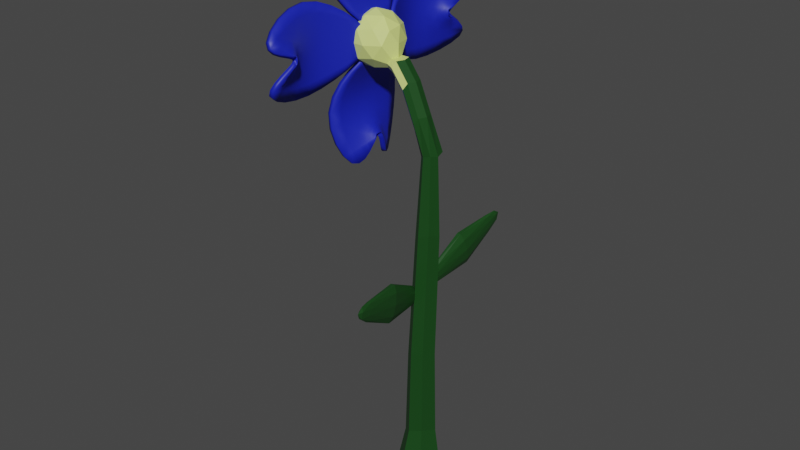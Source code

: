 # Source: fro3.blend  (saved by Blender 3.3.6; exported with 4.5.12 LTS)
import bpy
from mathutils import Matrix  # noqa: F401  (used for matrix-valued properties, if any)

bpy.ops.wm.read_factory_settings(use_empty=True)
scene = bpy.context.scene
scene.name = 'Scene'

# ---- collections
col_collection = bpy.data.collections.new('Collection'); scene.collection.children.link(col_collection)

# ---- materials (node trees are filled in below, after node groups)
mat_material_004 = bpy.data.materials.new('Material.004')
mat_material_004.use_transparent_shadow = False
mat_material_006 = bpy.data.materials.new('Material.006')
mat_material_006.use_transparent_shadow = False
mat_material_001 = bpy.data.materials.new('Material.001')
mat_material_001.use_transparent_shadow = False
mat_material_002 = bpy.data.materials.new('Material.002')
mat_material_002.use_transparent_shadow = False
mat_material_005 = bpy.data.materials.new('Material.005')
mat_material_005.use_transparent_shadow = False

# ---- material node trees
mat_material_004.use_nodes = True; mat_material_004.node_tree.nodes.clear()
_N = mat_material_004.node_tree.nodes; _L = mat_material_004.node_tree.links
n0 = _N.new('ShaderNodeBsdfPrincipled'); n0.name = 'Principled BSDF'; n0.location = (10, 300)
n0.distribution = 'GGX'
n0.subsurface_method = 'RANDOM_WALK_SKIN'
n0.inputs[0].default_value = (0.007899, 0.0172, 0.4678, 1.0)
n0.inputs[3].default_value = 1.45
n0.inputs[27].default_value = (0.0, 0.0, 0.0, 1.0)
n0.inputs[28].default_value = 1.0
n1 = _N.new('ShaderNodeOutputMaterial'); n1.name = 'Material Output'; n1.location = (300, 300)
_L.new(n0.outputs[0], n1.inputs[0])
n1.is_active_output = True
mat_material_006.use_nodes = True; mat_material_006.node_tree.nodes.clear()
_N = mat_material_006.node_tree.nodes; _L = mat_material_006.node_tree.links
n0 = _N.new('ShaderNodeBsdfPrincipled'); n0.name = 'Principled BSDF'; n0.location = (10, 300)
n0.distribution = 'GGX'
n0.subsurface_method = 'RANDOM_WALK_SKIN'
n0.inputs[0].default_value = (0.7011, 0.7991, 0.2307, 1.0)
n0.inputs[3].default_value = 1.45
n0.inputs[27].default_value = (0.0, 0.0, 0.0, 1.0)
n0.inputs[28].default_value = 1.0
n1 = _N.new('ShaderNodeOutputMaterial'); n1.name = 'Material Output'; n1.location = (300, 300)
_L.new(n0.outputs[0], n1.inputs[0])
n1.is_active_output = True
mat_material_001.use_nodes = True; mat_material_001.node_tree.nodes.clear()
_N = mat_material_001.node_tree.nodes; _L = mat_material_001.node_tree.links
n0 = _N.new('ShaderNodeBsdfPrincipled'); n0.name = 'Principled BSDF'; n0.location = (10, 300)
n0.distribution = 'GGX'
n0.subsurface_method = 'RANDOM_WALK_SKIN'
n0.inputs[0].default_value = (0.008238, 0.06072, 0.009188, 1.0)
n0.inputs[3].default_value = 1.45
n0.inputs[27].default_value = (0.0, 0.0, 0.0, 1.0)
n0.inputs[28].default_value = 1.0
n1 = _N.new('ShaderNodeOutputMaterial'); n1.name = 'Material Output'; n1.location = (300, 300)
_L.new(n0.outputs[0], n1.inputs[0])
n1.is_active_output = True
mat_material_002.use_nodes = True; mat_material_002.node_tree.nodes.clear()
_N = mat_material_002.node_tree.nodes; _L = mat_material_002.node_tree.links
n0 = _N.new('ShaderNodeBsdfPrincipled'); n0.name = 'Principled BSDF'; n0.location = (10, 300)
n0.distribution = 'GGX'
n0.subsurface_method = 'RANDOM_WALK_SKIN'
n0.inputs[0].default_value = (0.008238, 0.06072, 0.009188, 1.0)
n0.inputs[3].default_value = 1.45
n0.inputs[27].default_value = (0.0, 0.0, 0.0, 1.0)
n0.inputs[28].default_value = 1.0
n1 = _N.new('ShaderNodeOutputMaterial'); n1.name = 'Material Output'; n1.location = (300, 300)
_L.new(n0.outputs[0], n1.inputs[0])
n1.is_active_output = True
mat_material_005.use_nodes = True; mat_material_005.node_tree.nodes.clear()
_N = mat_material_005.node_tree.nodes; _L = mat_material_005.node_tree.links
n0 = _N.new('ShaderNodeBsdfPrincipled'); n0.name = 'Principled BSDF'; n0.location = (10, 300)
n0.distribution = 'GGX'
n0.subsurface_method = 'RANDOM_WALK_SKIN'
n0.inputs[0].default_value = (0.008023, 0.06125, 0.009134, 1.0)
n0.inputs[3].default_value = 1.45
n0.inputs[27].default_value = (0.0, 0.0, 0.0, 1.0)
n0.inputs[28].default_value = 1.0
n1 = _N.new('ShaderNodeOutputMaterial'); n1.name = 'Material Output'; n1.location = (300, 300)
_L.new(n0.outputs[0], n1.inputs[0])
n1.is_active_output = True

# ---- world
world_world = bpy.data.worlds.new('World'); scene.world = world_world
world_world.use_nodes = True; world_world.node_tree.nodes.clear()
_N = world_world.node_tree.nodes; _L = world_world.node_tree.links
n0 = _N.new('ShaderNodeOutputWorld'); n0.name = 'World Output'; n0.location = (300, 300)
n1 = _N.new('ShaderNodeBackground'); n1.name = 'Background'; n1.location = (10, 300)
n1.inputs[0].default_value = (0.05088, 0.05088, 0.05088, 1.0)
_L.new(n1.outputs[0], n0.inputs[0])
n0.is_active_output = True
world_world.color = (0.05088, 0.05088, 0.05088)
world_world.use_sun_shadow = False
world_world.sun_shadow_jitter_overblur = 0.0

# ---- meshes
me_plane = bpy.data.meshes.new('Plane')
me_plane.from_pydata([(-0.287, -1.0, 0.0), (0.2858, -1.0, 0.0), (-0.253, 1.323, 0.1367), (0.5077, 1.347, 0.09636), (-1.0, 0.0, 0.5519), (1.0, 0.0, 0.5519), (-0.002336, -1.0, 0.0), (-0.005988, 0.0, 0.5519), (-0.05319, 0.6447, 0.0), (-0.003828, 0.5268, 0.0), (0.04611, 0.6447, 0.0), (-0.003539, 0.5921, 0.0), (-0.287, -1.49, 2.144e-08), (0.2858, -1.49, 2.144e-08), (-0.253, -3.814, 0.1367), (0.5077, -3.838, 0.09636), (-1.0, -2.49, 0.5519), (1.0, -2.49, 0.5519), (-0.002336, -1.49, 2.144e-08), (-0.005988, -2.49, 0.5519), (-0.05319, -3.135, 1.652e-07), (-0.003828, -3.017, 1.549e-07), (0.04611, -3.135, 1.652e-07), (-0.003539, -3.082, 1.606e-07), (-0.1364, -1.532, 2.844e-08), (-0.1364, -0.9594, 3.402e-09), (-2.46, -1.498, 0.1367), (-2.484, -0.7375, 0.09636), (-1.136, -2.245, 0.5519), (-1.136, -0.2452, 0.5519), (-0.1364, -1.248, 1.6e-08), (-1.136, -1.251, 0.5519), (-1.781, -1.298, 9.011e-08), (-1.663, -1.249, 8.28e-08), (-1.781, -1.199, 8.577e-08), (-1.728, -1.249, 8.564e-08), (0.2072, -1.532, 2.844e-08), (0.2072, -0.9594, 3.402e-09), (2.53, -1.498, 0.1367), (2.555, -0.7375, 0.09636), (1.207, -2.245, 0.5519), (1.207, -0.2452, 0.5519), (0.2072, -1.248, 1.6e-08), (1.207, -1.251, 0.5519), (1.852, -1.298, 9.011e-08), (1.734, -1.249, 8.28e-08), (1.852, -1.199, 8.577e-08), (1.799, -1.249, 8.564e-08)], [], [(6, 1, 5, 7), (0, 6, 7, 4), (7, 5, 3, 10, 9), (8, 9, 10, 11), (4, 7, 9, 8, 2), (18, 19, 17, 13), (12, 16, 19, 18), (19, 21, 22, 15, 17), (20, 23, 22, 21), (16, 14, 20, 21, 19), (30, 25, 29, 31), (24, 30, 31, 28), (31, 29, 27, 34, 33), (32, 33, 34, 35), (28, 31, 33, 32, 26), (42, 43, 41, 37), (36, 40, 43, 42), (43, 45, 46, 39, 41), (44, 47, 46, 45), (40, 38, 44, 45, 43)])
me_plane.polygons.foreach_set('use_smooth', [True] * 20)
_uv = me_plane.uv_layers.new(name='UVMap')
_uv.uv.foreach_set('vector', [0.497, 0.0, 1.0, 0.0, 1.0, 0.5, 0.497, 0.5, 0.0, 0.0, 0.497, 0.0, 0.497, 0.5, 0.0, 0.5, 0.497, 0.5, 1.0, 0.5, 1.0, 1.0, 0.5968, 1.0, 0.497, 0.941, 0.3973, 1.0, 0.497, 0.941, 0.5968, 1.0, 0.497, 1.0, 0.0, 0.5, 0.497, 0.5, 0.497, 0.941, 0.3973, 1.0, 0.0, 1.0, 0.497, 0.0, 0.497, 0.5, 1.0, 0.5, 1.0, 0.0, 0.0, 0.0, 0.0, 0.5, 0.497, 0.5, 0.497, 0.0, 0.497, 0.5, 0.497, 0.941, 0.5968, 1.0, 1.0, 1.0, 1.0, 0.5, 0.3973, 1.0, 0.497, 1.0, 0.5968, 1.0, 0.497, 0.941, 0.0, 0.5, 0.0, 1.0, 0.3973, 1.0, 0.497, 0.941, 0.497, 0.5, 0.497, 0.0, 1.0, 0.0, 1.0, 0.5, 0.497, 0.5, 0.0, 0.0, 0.497, 0.0, 0.497, 0.5, 0.0, 0.5, 0.497, 0.5, 1.0, 0.5, 1.0, 1.0, 0.5968, 1.0, 0.497, 0.941, 0.3973, 1.0, 0.497, 0.941, 0.5968, 1.0, 0.497, 1.0, 0.0, 0.5, 0.497, 0.5, 0.497, 0.941, 0.3973, 1.0, 0.0, 1.0, 0.497, 0.0, 0.497, 0.5, 1.0, 0.5, 1.0, 0.0, 0.0, 0.0, 0.0, 0.5, 0.497, 0.5, 0.497, 0.0, 0.497, 0.5, 0.497, 0.941, 0.5968, 1.0, 1.0, 1.0, 1.0, 0.5, 0.3973, 1.0, 0.497, 1.0, 0.5968, 1.0, 0.497, 0.941, 0.0, 0.5, 0.0, 1.0, 0.3973, 1.0, 0.497, 0.941, 0.497, 0.5])
me_plane.materials.append(mat_material_004)
me_plane.update()
me_icosphere = bpy.data.meshes.new('Icosphere')
me_icosphere.from_pydata([(0.0, 0.0, -1.0), (0.7236, -0.5257, -0.4472), (-0.2764, -0.8506, -0.4472), (-0.8944, 0.0, -0.4472), (0.7236, 0.5257, -0.4472), (0.2764, -0.8506, 0.4472), (-0.7236, -0.5257, 0.4472), (-0.7236, 0.5257, 0.4472), (0.2764, 0.8506, 0.4472), (0.8944, 0.0, 0.4472), (0.0, 0.0, 1.0), (-0.1625, -0.5, -0.8507), (0.4253, -0.309, -0.8507), (0.2629, -0.809, -0.5257), (0.8506, 0.0, -0.5257), (0.4253, 0.309, -0.8507), (-0.5257, 0.0, -0.8507), (-0.6882, -0.5, -0.5257), (-0.1625, 0.5, -0.8507), (-0.6882, 0.5, -0.5257), (0.9511, -0.309, 0.0), (0.9511, 0.309, 0.0), (0.0, -1.0, 0.0), (0.5878, -0.809, 0.0), (-0.9511, -0.309, 0.0), (-0.5878, -0.809, 0.0), (-0.5878, 0.809, 0.0), (-0.9511, 0.309, 0.0), (0.5878, 0.809, 0.0), (0.0, 1.0, 0.0), (0.6882, -0.5, 0.5257), (-0.2629, -0.809, 0.5257), (-0.8506, 0.0, 0.5257), (-0.2629, 0.809, 0.5257), (0.6882, 0.5, 0.5257), (0.1625, -0.5, 0.8507), (0.5257, 0.0, 0.8507), (-0.4253, -0.309, 0.8507), (-0.4253, 0.309, 0.8507), (0.1625, 0.5, 0.8507), (0.236, 0.7474, -0.7991), (0.363, 0.8396, -0.6274), (-0.2381, 0.8287, -0.6608), (0.4457, 1.601, -1.298), (0.2937, 1.49, -1.504), (-0.1954, 0.9603, -0.4369), (0.3052, 0.9603, -0.4369), (-0.01427, 0.8287, -0.7991), (0.0549, 1.042, -0.4369), (0.2827, 0.9752, -0.8793), (0.4346, 1.086, -0.6738), (-0.2844, 1.072, -0.7138), (-0.2333, 1.23, -0.446), (0.3655, 1.23, -0.446), (-0.01664, 1.072, -0.8793), (0.0661, 1.327, -0.446), (-0.2734, 1.588, -1.338), (-0.2222, 1.745, -1.071), (0.3765, 1.745, -1.071), (-0.005625, 1.588, -1.504)], [], [(0, 12, 11), (1, 12, 14), (0, 11, 16), (0, 16, 18), (0, 18, 15), (1, 14, 20), (2, 13, 22), (3, 17, 24), (1, 20, 23), (2, 22, 25), (3, 24, 27), (28, 4, 41, 46), (4, 28, 21), (5, 30, 35), (6, 31, 37), (7, 32, 38), (8, 33, 39), (9, 34, 36), (36, 39, 10), (36, 34, 39), (34, 8, 39), (39, 38, 10), (39, 33, 38), (33, 7, 38), (38, 37, 10), (38, 32, 37), (32, 6, 37), (37, 35, 10), (37, 31, 35), (31, 5, 35), (35, 36, 10), (35, 30, 36), (30, 9, 36), (21, 34, 9), (21, 28, 34), (28, 8, 34), (29, 33, 8), (29, 26, 33), (26, 7, 33), (27, 32, 7), (27, 24, 32), (24, 6, 32), (25, 31, 6), (25, 22, 31), (22, 5, 31), (23, 30, 5), (23, 20, 30), (20, 9, 30), (28, 29, 8), (15, 18, 47, 40), (18, 19, 42, 47), (26, 27, 7), (26, 19, 27), (19, 3, 27), (24, 25, 6), (24, 17, 25), (17, 2, 25), (22, 23, 5), (22, 13, 23), (13, 1, 23), (20, 21, 9), (20, 14, 21), (14, 4, 21), (29, 28, 46, 48), (26, 29, 48, 45), (4, 15, 40, 41), (19, 26, 45, 42), (18, 16, 19), (16, 3, 19), (16, 17, 3), (16, 11, 17), (11, 2, 17), (14, 15, 4), (14, 12, 15), (12, 0, 15), (11, 13, 2), (11, 12, 13), (12, 1, 13), (41, 40, 49, 50), (46, 41, 50, 53), (45, 48, 55, 52), (42, 45, 52, 51), (40, 47, 54, 49), (47, 42, 51, 54), (48, 46, 53, 55), (54, 51, 56, 59), (50, 49, 44, 43), (53, 50, 43, 58), (51, 52, 57, 56), (49, 54, 59, 44)])
_uv = me_icosphere.uv_layers.new(name='UVMap')
_uv.uv.foreach_set('vector', [0.1818, 0.0, 0.2273, 0.07873, 0.1364, 0.07873, 0.2727, 0.1575, 0.3182, 0.07873, 0.3636, 0.1575, 0.9091, 0.0, 0.9545, 0.07873, 0.8636, 0.07873, 0.7273, 0.0, 0.7727, 0.07873, 0.6818, 0.07873, 0.5455, 0.0, 0.5909, 0.07873, 0.5, 0.07873, 0.2727, 0.1575, 0.3636, 0.1575, 0.3182, 0.2362, 0.09091, 0.1575, 0.1818, 0.1575, 0.1364, 0.2362, 0.8182, 0.1575, 0.9091, 0.1575, 0.8636, 0.2362, 0.2727, 0.1575, 0.3182, 0.2362, 0.2273, 0.2362, 0.09091, 0.1575, 0.1364, 0.2362, 0.04546, 0.2362, 0.8182, 0.1575, 0.8636, 0.2362, 0.7727, 0.2362, 0.5, 0.2362, 0.4545, 0.1575, 0.4545, 0.1575, 0.5, 0.2362, 0.4545, 0.1575, 0.5, 0.2362, 0.4091, 0.2362, 0.1818, 0.3149, 0.2727, 0.3149, 0.2273, 0.3937, 0.0, 0.3149, 0.09091, 0.3149, 0.04546, 0.3937, 0.7273, 0.3149, 0.8182, 0.3149, 0.7727, 0.3937, 0.5455, 0.3149, 0.6364, 0.3149, 0.5909, 0.3937, 0.3636, 0.3149, 0.4545, 0.3149, 0.4091, 0.3937, 0.4091, 0.3937, 0.5, 0.3937, 0.4545, 0.4724, 0.4091, 0.3937, 0.4545, 0.3149, 0.5, 0.3937, 0.4545, 0.3149, 0.5455, 0.3149, 0.5, 0.3937, 0.5909, 0.3937, 0.6818, 0.3937, 0.6364, 0.4724, 0.5909, 0.3937, 0.6364, 0.3149, 0.6818, 0.3937, 0.6364, 0.3149, 0.7273, 0.3149, 0.6818, 0.3937, 0.7727, 0.3937, 0.8636, 0.3937, 0.8182, 0.4724, 0.7727, 0.3937, 0.8182, 0.3149, 0.8636, 0.3937, 0.8182, 0.3149, 0.9091, 0.3149, 0.8636, 0.3937, 0.04546, 0.3937, 0.1364, 0.3937, 0.09091, 0.4724, 0.04546, 0.3937, 0.09091, 0.3149, 0.1364, 0.3937, 0.09091, 0.3149, 0.1818, 0.3149, 0.1364, 0.3937, 0.2273, 0.3937, 0.3182, 0.3937, 0.2727, 0.4724, 0.2273, 0.3937, 0.2727, 0.3149, 0.3182, 0.3937, 0.2727, 0.3149, 0.3636, 0.3149, 0.3182, 0.3937, 0.4091, 0.2362, 0.4545, 0.3149, 0.3636, 0.3149, 0.4091, 0.2362, 0.5, 0.2362, 0.4545, 0.3149, 0.5, 0.2362, 0.5455, 0.3149, 0.4545, 0.3149, 0.5909, 0.2362, 0.6364, 0.3149, 0.5455, 0.3149, 0.5909, 0.2362, 0.6818, 0.2362, 0.6364, 0.3149, 0.6818, 0.2362, 0.7273, 0.3149, 0.6364, 0.3149, 0.7727, 0.2362, 0.8182, 0.3149, 0.7273, 0.3149, 0.7727, 0.2362, 0.8636, 0.2362, 0.8182, 0.3149, 0.8636, 0.2362, 0.9091, 0.3149, 0.8182, 0.3149, 0.04546, 0.2362, 0.09091, 0.3149, 0.0, 0.3149, 0.04546, 0.2362, 0.1364, 0.2362, 0.09091, 0.3149, 0.1364, 0.2362, 0.1818, 0.3149, 0.09091, 0.3149, 0.2273, 0.2362, 0.2727, 0.3149, 0.1818, 0.3149, 0.2273, 0.2362, 0.3182, 0.2362, 0.2727, 0.3149, 0.3182, 0.2362, 0.3636, 0.3149, 0.2727, 0.3149, 0.5, 0.2362, 0.5909, 0.2362, 0.5455, 0.3149, 0.5, 0.07873, 0.5909, 0.07873, 0.5909, 0.07873, 0.5, 0.07873, 0.6818, 0.07873, 0.7273, 0.1575, 0.7273, 0.1575, 0.6818, 0.07873, 0.6818, 0.2362, 0.7727, 0.2362, 0.7273, 0.3149, 0.6818, 0.2362, 0.7273, 0.1575, 0.7727, 0.2362, 0.7273, 0.1575, 0.8182, 0.1575, 0.7727, 0.2362, 0.8636, 0.2362, 0.9545, 0.2362, 0.9091, 0.3149, 0.8636, 0.2362, 0.9091, 0.1575, 0.9545, 0.2362, 0.9091, 0.1575, 1.0, 0.1575, 0.9545, 0.2362, 0.1364, 0.2362, 0.2273, 0.2362, 0.1818, 0.3149, 0.1364, 0.2362, 0.1818, 0.1575, 0.2273, 0.2362, 0.1818, 0.1575, 0.2727, 0.1575, 0.2273, 0.2362, 0.3182, 0.2362, 0.4091, 0.2362, 0.3636, 0.3149, 0.3182, 0.2362, 0.3636, 0.1575, 0.4091, 0.2362, 0.3636, 0.1575, 0.4545, 0.1575, 0.4091, 0.2362, 0.5909, 0.2362, 0.5, 0.2362, 0.5, 0.2362, 0.5909, 0.2362, 0.6818, 0.2362, 0.5909, 0.2362, 0.5909, 0.2362, 0.6818, 0.2362, 0.4545, 0.1575, 0.4091, 0.07873, 0.4091, 0.07873, 0.4545, 0.1575, 0.7273, 0.1575, 0.6818, 0.2362, 0.6818, 0.2362, 0.7273, 0.1575, 0.6818, 0.07873, 0.7727, 0.07873, 0.7273, 0.1575, 0.7727, 0.07873, 0.8182, 0.1575, 0.7273, 0.1575, 0.8636, 0.07873, 0.9091, 0.1575, 0.8182, 0.1575, 0.8636, 0.07873, 0.9545, 0.07873, 0.9091, 0.1575, 0.9545, 0.07873, 1.0, 0.1575, 0.9091, 0.1575, 0.3636, 0.1575, 0.4091, 0.07873, 0.4545, 0.1575, 0.3636, 0.1575, 0.3182, 0.07873, 0.4091, 0.07873, 0.3182, 0.07873, 0.3636, 0.0, 0.4091, 0.07873, 0.1364, 0.07873, 0.1818, 0.1575, 0.09091, 0.1575, 0.1364, 0.07873, 0.2273, 0.07873, 0.1818, 0.1575, 0.2273, 0.07873, 0.2727, 0.1575, 0.1818, 0.1575, 0.4545, 0.1575, 0.4091, 0.07873, 0.4091, 0.07873, 0.4545, 0.1575, 0.5, 0.2362, 0.4545, 0.1575, 0.4545, 0.1575, 0.5, 0.2362, 0.6818, 0.2362, 0.5909, 0.2362, 0.5909, 0.2362, 0.6818, 0.2362, 0.7273, 0.1575, 0.6818, 0.2362, 0.6818, 0.2362, 0.7273, 0.1575, 0.5, 0.07873, 0.5909, 0.07873, 0.5909, 0.07873, 0.5, 0.07873, 0.6818, 0.07873, 0.7273, 0.1575, 0.7273, 0.1575, 0.6818, 0.07873, 0.5909, 0.2362, 0.5, 0.2362, 0.5, 0.2362, 0.5909, 0.2362, 0.6818, 0.07873, 0.7273, 0.1575, 0.7273, 0.1575, 0.6818, 0.07873, 0.4545, 0.1575, 0.4091, 0.07873, 0.4091, 0.07873, 0.4545, 0.1575, 0.5, 0.2362, 0.4545, 0.1575, 0.4545, 0.1575, 0.5, 0.2362, 0.7273, 0.1575, 0.6818, 0.2362, 0.6818, 0.2362, 0.7273, 0.1575, 0.5, 0.07873, 0.5909, 0.07873, 0.5909, 0.07873, 0.5, 0.07873])
me_icosphere.materials.append(mat_material_006)
me_icosphere.update()
me_icosphere_001 = bpy.data.meshes.new('Icosphere.001')
me_icosphere_001.from_pydata([(8.797e-07, 2.261e-07, -0.8283), (0.3857, -0.2802, -0.5337), (-0.1473, -0.4534, -0.5337), (-0.4768, 2.201e-07, -0.5337), (-0.1473, 0.4534, -0.5337), (0.3857, 0.2802, -0.5337), (0.1388, -0.4273, 0.5394), (-0.3635, -0.2641, 0.5394), (-0.3635, 0.2641, 0.5394), (0.1388, 0.4273, 0.5394), (0.4493, 4.743e-07, 0.5394), (-1.424e-06, 4.736e-07, 0.817), (-0.08659, -0.2665, -0.7487), (0.2267, -0.1647, -0.7487), (0.1401, -0.4312, -0.5755), (0.4534, 2.225e-07, -0.5755), (0.2267, 0.1647, -0.7487), (-0.2802, 2.242e-07, -0.7487), (-0.3668, -0.2665, -0.5755), (-0.08659, 0.2665, -0.7487), (-0.3668, 0.2665, -0.5755), (0.1401, 0.4312, -0.5755), (0.7845, -0.2549, 3.464e-08), (0.7845, 0.2549, 3.471e-08), (-1.666e-07, -0.8248, 4.165e-08), (0.4848, -0.6673, 3.729e-08), (-0.7845, -0.2549, 4.881e-08), (-0.4848, -0.6673, 4.605e-08), (-0.4848, 0.6673, 4.624e-08), (-0.7845, 0.2549, 4.888e-08), (0.4848, 0.6673, 3.748e-08), (-1.675e-07, 0.8248, 4.188e-08), (0.3457, -0.2512, 0.5788), (-0.132, -0.4064, 0.5788), (-0.4273, 4.757e-07, 0.5788), (-0.132, 0.4064, 0.5788), (0.3457, 0.2512, 0.5788), (0.0816, -0.2512, 0.742), (0.2641, 4.735e-07, 0.742), (-0.2136, -0.1552, 0.742), (-0.2136, 0.1552, 0.742), (0.0816, 0.2512, 0.742)], [], [(0, 13, 12), (1, 13, 15), (0, 12, 17), (0, 17, 19), (0, 19, 16), (1, 15, 22), (2, 14, 24), (3, 18, 26), (4, 20, 28), (5, 21, 30), (1, 22, 25), (2, 24, 27), (3, 26, 29), (4, 28, 31), (5, 30, 23), (6, 32, 37), (7, 33, 39), (8, 34, 40), (9, 35, 41), (10, 36, 38), (38, 41, 11), (38, 36, 41), (36, 9, 41), (41, 40, 11), (41, 35, 40), (35, 8, 40), (40, 39, 11), (40, 34, 39), (34, 7, 39), (39, 37, 11), (39, 33, 37), (33, 6, 37), (37, 38, 11), (37, 32, 38), (32, 10, 38), (23, 36, 10), (23, 30, 36), (30, 9, 36), (31, 35, 9), (31, 28, 35), (28, 8, 35), (29, 34, 8), (29, 26, 34), (26, 7, 34), (27, 33, 7), (27, 24, 33), (24, 6, 33), (25, 32, 6), (25, 22, 32), (22, 10, 32), (30, 31, 9), (30, 21, 31), (21, 4, 31), (28, 29, 8), (28, 20, 29), (20, 3, 29), (26, 27, 7), (26, 18, 27), (18, 2, 27), (24, 25, 6), (24, 14, 25), (14, 1, 25), (22, 23, 10), (22, 15, 23), (15, 5, 23), (16, 21, 5), (16, 19, 21), (19, 4, 21), (19, 20, 4), (19, 17, 20), (17, 3, 20), (17, 18, 3), (17, 12, 18), (12, 2, 18), (15, 16, 5), (15, 13, 16), (13, 0, 16), (12, 14, 2), (12, 13, 14), (13, 1, 14)])
_uv = me_icosphere_001.uv_layers.new(name='UVMap')
_uv.uv.foreach_set('vector', [0.1818, 0.0, 0.2273, 0.07873, 0.1364, 0.07873, 0.2727, 0.1575, 0.3182, 0.07873, 0.3636, 0.1575, 0.9091, 0.0, 0.9545, 0.07873, 0.8636, 0.07873, 0.7273, 0.0, 0.7727, 0.07873, 0.6818, 0.07873, 0.5455, 0.0, 0.5909, 0.07873, 0.5, 0.07873, 0.2727, 0.1575, 0.3636, 0.1575, 0.3182, 0.2362, 0.09091, 0.1575, 0.1818, 0.1575, 0.1364, 0.2362, 0.8182, 0.1575, 0.9091, 0.1575, 0.8636, 0.2362, 0.6364, 0.1575, 0.7273, 0.1575, 0.6818, 0.2362, 0.4545, 0.1575, 0.5455, 0.1575, 0.5, 0.2362, 0.2727, 0.1575, 0.3182, 0.2362, 0.2273, 0.2362, 0.09091, 0.1575, 0.1364, 0.2362, 0.04546, 0.2362, 0.8182, 0.1575, 0.8636, 0.2362, 0.7727, 0.2362, 0.6364, 0.1575, 0.6818, 0.2362, 0.5909, 0.2362, 0.4545, 0.1575, 0.5, 0.2362, 0.4091, 0.2362, 0.1818, 0.3149, 0.2727, 0.3149, 0.2273, 0.3937, 0.0, 0.3149, 0.09091, 0.3149, 0.04546, 0.3937, 0.7273, 0.3149, 0.8182, 0.3149, 0.7727, 0.3937, 0.5455, 0.3149, 0.6364, 0.3149, 0.5909, 0.3937, 0.3636, 0.3149, 0.4545, 0.3149, 0.4091, 0.3937, 0.4091, 0.3937, 0.5, 0.3937, 0.4545, 0.4724, 0.4091, 0.3937, 0.4545, 0.3149, 0.5, 0.3937, 0.4545, 0.3149, 0.5455, 0.3149, 0.5, 0.3937, 0.5909, 0.3937, 0.6818, 0.3937, 0.6364, 0.4724, 0.5909, 0.3937, 0.6364, 0.3149, 0.6818, 0.3937, 0.6364, 0.3149, 0.7273, 0.3149, 0.6818, 0.3937, 0.7727, 0.3937, 0.8636, 0.3937, 0.8182, 0.4724, 0.7727, 0.3937, 0.8182, 0.3149, 0.8636, 0.3937, 0.8182, 0.3149, 0.9091, 0.3149, 0.8636, 0.3937, 0.04546, 0.3937, 0.1364, 0.3937, 0.09091, 0.4724, 0.04546, 0.3937, 0.09091, 0.3149, 0.1364, 0.3937, 0.09091, 0.3149, 0.1818, 0.3149, 0.1364, 0.3937, 0.2273, 0.3937, 0.3182, 0.3937, 0.2727, 0.4724, 0.2273, 0.3937, 0.2727, 0.3149, 0.3182, 0.3937, 0.2727, 0.3149, 0.3636, 0.3149, 0.3182, 0.3937, 0.4091, 0.2362, 0.4545, 0.3149, 0.3636, 0.3149, 0.4091, 0.2362, 0.5, 0.2362, 0.4545, 0.3149, 0.5, 0.2362, 0.5455, 0.3149, 0.4545, 0.3149, 0.5909, 0.2362, 0.6364, 0.3149, 0.5455, 0.3149, 0.5909, 0.2362, 0.6818, 0.2362, 0.6364, 0.3149, 0.6818, 0.2362, 0.7273, 0.3149, 0.6364, 0.3149, 0.7727, 0.2362, 0.8182, 0.3149, 0.7273, 0.3149, 0.7727, 0.2362, 0.8636, 0.2362, 0.8182, 0.3149, 0.8636, 0.2362, 0.9091, 0.3149, 0.8182, 0.3149, 0.04546, 0.2362, 0.09091, 0.3149, 0.0, 0.3149, 0.04546, 0.2362, 0.1364, 0.2362, 0.09091, 0.3149, 0.1364, 0.2362, 0.1818, 0.3149, 0.09091, 0.3149, 0.2273, 0.2362, 0.2727, 0.3149, 0.1818, 0.3149, 0.2273, 0.2362, 0.3182, 0.2362, 0.2727, 0.3149, 0.3182, 0.2362, 0.3636, 0.3149, 0.2727, 0.3149, 0.5, 0.2362, 0.5909, 0.2362, 0.5455, 0.3149, 0.5, 0.2362, 0.5455, 0.1575, 0.5909, 0.2362, 0.5455, 0.1575, 0.6364, 0.1575, 0.5909, 0.2362, 0.6818, 0.2362, 0.7727, 0.2362, 0.7273, 0.3149, 0.6818, 0.2362, 0.7273, 0.1575, 0.7727, 0.2362, 0.7273, 0.1575, 0.8182, 0.1575, 0.7727, 0.2362, 0.8636, 0.2362, 0.9545, 0.2362, 0.9091, 0.3149, 0.8636, 0.2362, 0.9091, 0.1575, 0.9545, 0.2362, 0.9091, 0.1575, 1.0, 0.1575, 0.9545, 0.2362, 0.1364, 0.2362, 0.2273, 0.2362, 0.1818, 0.3149, 0.1364, 0.2362, 0.1818, 0.1575, 0.2273, 0.2362, 0.1818, 0.1575, 0.2727, 0.1575, 0.2273, 0.2362, 0.3182, 0.2362, 0.4091, 0.2362, 0.3636, 0.3149, 0.3182, 0.2362, 0.3636, 0.1575, 0.4091, 0.2362, 0.3636, 0.1575, 0.4545, 0.1575, 0.4091, 0.2362, 0.5, 0.07873, 0.5455, 0.1575, 0.4545, 0.1575, 0.5, 0.07873, 0.5909, 0.07873, 0.5455, 0.1575, 0.5909, 0.07873, 0.6364, 0.1575, 0.5455, 0.1575, 0.6818, 0.07873, 0.7273, 0.1575, 0.6364, 0.1575, 0.6818, 0.07873, 0.7727, 0.07873, 0.7273, 0.1575, 0.7727, 0.07873, 0.8182, 0.1575, 0.7273, 0.1575, 0.8636, 0.07873, 0.9091, 0.1575, 0.8182, 0.1575, 0.8636, 0.07873, 0.9545, 0.07873, 0.9091, 0.1575, 0.9545, 0.07873, 1.0, 0.1575, 0.9091, 0.1575, 0.3636, 0.1575, 0.4091, 0.07873, 0.4545, 0.1575, 0.3636, 0.1575, 0.3182, 0.07873, 0.4091, 0.07873, 0.3182, 0.07873, 0.3636, 0.0, 0.4091, 0.07873, 0.1364, 0.07873, 0.1818, 0.1575, 0.09091, 0.1575, 0.1364, 0.07873, 0.2273, 0.07873, 0.1818, 0.1575, 0.2273, 0.07873, 0.2727, 0.1575, 0.1818, 0.1575])
me_icosphere_001.materials.append(mat_material_001)
me_icosphere_001.update()
me_icosphere_002 = bpy.data.meshes.new('Icosphere.002')
me_icosphere_002.from_pydata([(8.797e-07, 2.261e-07, -0.8283), (0.3857, -0.2802, -0.5337), (-0.1473, -0.4534, -0.5337), (-0.4768, 2.201e-07, -0.5337), (-0.1473, 0.4534, -0.5337), (0.3857, 0.2802, -0.5337), (0.1388, -0.4273, 0.5394), (-0.3635, -0.2641, 0.5394), (-0.3635, 0.2641, 0.5394), (0.1388, 0.4273, 0.5394), (0.4493, 4.743e-07, 0.5394), (-1.424e-06, 4.736e-07, 0.817), (-0.08659, -0.2665, -0.7487), (0.2267, -0.1647, -0.7487), (0.1401, -0.4312, -0.5755), (0.4534, 2.225e-07, -0.5755), (0.2267, 0.1647, -0.7487), (-0.2802, 2.242e-07, -0.7487), (-0.3668, -0.2665, -0.5755), (-0.08659, 0.2665, -0.7487), (-0.3668, 0.2665, -0.5755), (0.1401, 0.4312, -0.5755), (0.7845, -0.2549, 3.464e-08), (0.7845, 0.2549, 3.471e-08), (-1.666e-07, -0.8248, 4.165e-08), (0.4848, -0.6673, 3.729e-08), (-0.7845, -0.2549, 4.881e-08), (-0.4848, -0.6673, 4.605e-08), (-0.4848, 0.6673, 4.624e-08), (-0.7845, 0.2549, 4.888e-08), (0.4848, 0.6673, 3.748e-08), (-1.675e-07, 0.8248, 4.188e-08), (0.3457, -0.2512, 0.5788), (-0.132, -0.4064, 0.5788), (-0.4273, 4.757e-07, 0.5788), (-0.132, 0.4064, 0.5788), (0.3457, 0.2512, 0.5788), (0.0816, -0.2512, 0.742), (0.2641, 4.735e-07, 0.742), (-0.2136, -0.1552, 0.742), (-0.2136, 0.1552, 0.742), (0.0816, 0.2512, 0.742)], [], [(0, 13, 12), (1, 13, 15), (0, 12, 17), (0, 17, 19), (0, 19, 16), (1, 15, 22), (2, 14, 24), (3, 18, 26), (4, 20, 28), (5, 21, 30), (1, 22, 25), (2, 24, 27), (3, 26, 29), (4, 28, 31), (5, 30, 23), (6, 32, 37), (7, 33, 39), (8, 34, 40), (9, 35, 41), (10, 36, 38), (38, 41, 11), (38, 36, 41), (36, 9, 41), (41, 40, 11), (41, 35, 40), (35, 8, 40), (40, 39, 11), (40, 34, 39), (34, 7, 39), (39, 37, 11), (39, 33, 37), (33, 6, 37), (37, 38, 11), (37, 32, 38), (32, 10, 38), (23, 36, 10), (23, 30, 36), (30, 9, 36), (31, 35, 9), (31, 28, 35), (28, 8, 35), (29, 34, 8), (29, 26, 34), (26, 7, 34), (27, 33, 7), (27, 24, 33), (24, 6, 33), (25, 32, 6), (25, 22, 32), (22, 10, 32), (30, 31, 9), (30, 21, 31), (21, 4, 31), (28, 29, 8), (28, 20, 29), (20, 3, 29), (26, 27, 7), (26, 18, 27), (18, 2, 27), (24, 25, 6), (24, 14, 25), (14, 1, 25), (22, 23, 10), (22, 15, 23), (15, 5, 23), (16, 21, 5), (16, 19, 21), (19, 4, 21), (19, 20, 4), (19, 17, 20), (17, 3, 20), (17, 18, 3), (17, 12, 18), (12, 2, 18), (15, 16, 5), (15, 13, 16), (13, 0, 16), (12, 14, 2), (12, 13, 14), (13, 1, 14)])
_uv = me_icosphere_002.uv_layers.new(name='UVMap')
_uv.uv.foreach_set('vector', [0.1818, 0.0, 0.2273, 0.07873, 0.1364, 0.07873, 0.2727, 0.1575, 0.3182, 0.07873, 0.3636, 0.1575, 0.9091, 0.0, 0.9545, 0.07873, 0.8636, 0.07873, 0.7273, 0.0, 0.7727, 0.07873, 0.6818, 0.07873, 0.5455, 0.0, 0.5909, 0.07873, 0.5, 0.07873, 0.2727, 0.1575, 0.3636, 0.1575, 0.3182, 0.2362, 0.09091, 0.1575, 0.1818, 0.1575, 0.1364, 0.2362, 0.8182, 0.1575, 0.9091, 0.1575, 0.8636, 0.2362, 0.6364, 0.1575, 0.7273, 0.1575, 0.6818, 0.2362, 0.4545, 0.1575, 0.5455, 0.1575, 0.5, 0.2362, 0.2727, 0.1575, 0.3182, 0.2362, 0.2273, 0.2362, 0.09091, 0.1575, 0.1364, 0.2362, 0.04546, 0.2362, 0.8182, 0.1575, 0.8636, 0.2362, 0.7727, 0.2362, 0.6364, 0.1575, 0.6818, 0.2362, 0.5909, 0.2362, 0.4545, 0.1575, 0.5, 0.2362, 0.4091, 0.2362, 0.1818, 0.3149, 0.2727, 0.3149, 0.2273, 0.3937, 0.0, 0.3149, 0.09091, 0.3149, 0.04546, 0.3937, 0.7273, 0.3149, 0.8182, 0.3149, 0.7727, 0.3937, 0.5455, 0.3149, 0.6364, 0.3149, 0.5909, 0.3937, 0.3636, 0.3149, 0.4545, 0.3149, 0.4091, 0.3937, 0.4091, 0.3937, 0.5, 0.3937, 0.4545, 0.4724, 0.4091, 0.3937, 0.4545, 0.3149, 0.5, 0.3937, 0.4545, 0.3149, 0.5455, 0.3149, 0.5, 0.3937, 0.5909, 0.3937, 0.6818, 0.3937, 0.6364, 0.4724, 0.5909, 0.3937, 0.6364, 0.3149, 0.6818, 0.3937, 0.6364, 0.3149, 0.7273, 0.3149, 0.6818, 0.3937, 0.7727, 0.3937, 0.8636, 0.3937, 0.8182, 0.4724, 0.7727, 0.3937, 0.8182, 0.3149, 0.8636, 0.3937, 0.8182, 0.3149, 0.9091, 0.3149, 0.8636, 0.3937, 0.04546, 0.3937, 0.1364, 0.3937, 0.09091, 0.4724, 0.04546, 0.3937, 0.09091, 0.3149, 0.1364, 0.3937, 0.09091, 0.3149, 0.1818, 0.3149, 0.1364, 0.3937, 0.2273, 0.3937, 0.3182, 0.3937, 0.2727, 0.4724, 0.2273, 0.3937, 0.2727, 0.3149, 0.3182, 0.3937, 0.2727, 0.3149, 0.3636, 0.3149, 0.3182, 0.3937, 0.4091, 0.2362, 0.4545, 0.3149, 0.3636, 0.3149, 0.4091, 0.2362, 0.5, 0.2362, 0.4545, 0.3149, 0.5, 0.2362, 0.5455, 0.3149, 0.4545, 0.3149, 0.5909, 0.2362, 0.6364, 0.3149, 0.5455, 0.3149, 0.5909, 0.2362, 0.6818, 0.2362, 0.6364, 0.3149, 0.6818, 0.2362, 0.7273, 0.3149, 0.6364, 0.3149, 0.7727, 0.2362, 0.8182, 0.3149, 0.7273, 0.3149, 0.7727, 0.2362, 0.8636, 0.2362, 0.8182, 0.3149, 0.8636, 0.2362, 0.9091, 0.3149, 0.8182, 0.3149, 0.04546, 0.2362, 0.09091, 0.3149, 0.0, 0.3149, 0.04546, 0.2362, 0.1364, 0.2362, 0.09091, 0.3149, 0.1364, 0.2362, 0.1818, 0.3149, 0.09091, 0.3149, 0.2273, 0.2362, 0.2727, 0.3149, 0.1818, 0.3149, 0.2273, 0.2362, 0.3182, 0.2362, 0.2727, 0.3149, 0.3182, 0.2362, 0.3636, 0.3149, 0.2727, 0.3149, 0.5, 0.2362, 0.5909, 0.2362, 0.5455, 0.3149, 0.5, 0.2362, 0.5455, 0.1575, 0.5909, 0.2362, 0.5455, 0.1575, 0.6364, 0.1575, 0.5909, 0.2362, 0.6818, 0.2362, 0.7727, 0.2362, 0.7273, 0.3149, 0.6818, 0.2362, 0.7273, 0.1575, 0.7727, 0.2362, 0.7273, 0.1575, 0.8182, 0.1575, 0.7727, 0.2362, 0.8636, 0.2362, 0.9545, 0.2362, 0.9091, 0.3149, 0.8636, 0.2362, 0.9091, 0.1575, 0.9545, 0.2362, 0.9091, 0.1575, 1.0, 0.1575, 0.9545, 0.2362, 0.1364, 0.2362, 0.2273, 0.2362, 0.1818, 0.3149, 0.1364, 0.2362, 0.1818, 0.1575, 0.2273, 0.2362, 0.1818, 0.1575, 0.2727, 0.1575, 0.2273, 0.2362, 0.3182, 0.2362, 0.4091, 0.2362, 0.3636, 0.3149, 0.3182, 0.2362, 0.3636, 0.1575, 0.4091, 0.2362, 0.3636, 0.1575, 0.4545, 0.1575, 0.4091, 0.2362, 0.5, 0.07873, 0.5455, 0.1575, 0.4545, 0.1575, 0.5, 0.07873, 0.5909, 0.07873, 0.5455, 0.1575, 0.5909, 0.07873, 0.6364, 0.1575, 0.5455, 0.1575, 0.6818, 0.07873, 0.7273, 0.1575, 0.6364, 0.1575, 0.6818, 0.07873, 0.7727, 0.07873, 0.7273, 0.1575, 0.7727, 0.07873, 0.8182, 0.1575, 0.7273, 0.1575, 0.8636, 0.07873, 0.9091, 0.1575, 0.8182, 0.1575, 0.8636, 0.07873, 0.9545, 0.07873, 0.9091, 0.1575, 0.9545, 0.07873, 1.0, 0.1575, 0.9091, 0.1575, 0.3636, 0.1575, 0.4091, 0.07873, 0.4545, 0.1575, 0.3636, 0.1575, 0.3182, 0.07873, 0.4091, 0.07873, 0.3182, 0.07873, 0.3636, 0.0, 0.4091, 0.07873, 0.1364, 0.07873, 0.1818, 0.1575, 0.09091, 0.1575, 0.1364, 0.07873, 0.2273, 0.07873, 0.1818, 0.1575, 0.2273, 0.07873, 0.2727, 0.1575, 0.1818, 0.1575])
me_icosphere_002.materials.append(mat_material_002)
me_icosphere_002.update()
me_icosphere_003 = bpy.data.meshes.new('Icosphere.003')
me_icosphere_003.from_pydata([(0.4457, 1.601, -1.298), (0.2937, 1.49, -1.504), (0.4666, 2.102, -2.352), (-0.2333, 1.23, -0.446), (0.3655, 1.23, -0.446), (0.0661, 1.327, -0.446), (-0.2734, 1.588, -1.338), (0.2742, 2.354, -3.476), (0.1223, 2.134, -3.553), (-0.2222, 1.745, -1.071), (0.3765, 1.745, -1.071), (-0.005625, 1.588, -1.504), (0.07712, 1.842, -1.071), (-0.2525, 2.089, -2.392), (0.3146, 1.991, -2.558), (-0.2013, 2.246, -2.125), (0.3974, 2.246, -2.125), (0.01529, 2.089, -2.558), (0.09803, 2.343, -2.125), (-0.4448, 2.317, -3.497), (-0.2351, 2.476, -3.589), (0.5727, 2.142, -11.13), (-0.3937, 2.615, -3.407), (0.205, 2.615, -3.407), (-0.1771, 2.205, -3.619), (-0.09434, 2.686, -3.472), (0.4715, 2.34, -6.36), (0.2485, 2.016, -6.532), (-0.2759, 2.519, -6.611), (0.5324, 2.013, -14.58), (0.37, 2.722, -6.202), (-0.1908, 2.122, -6.68), (-0.06934, 2.827, -6.35), (0.3119, 1.764, -11.33), (-0.3015, 2.351, -11.43), (0.9409, 1.866, -16.69), (0.4539, 2.589, -10.95), (-0.2019, 1.887, -11.51), (-0.0599, 2.712, -11.12), (0.23, 1.575, -14.82), (-0.4815, 2.256, -14.92), (0.3947, 2.532, -14.37), (-0.3659, 1.717, -15.02), (-0.2012, 2.674, -14.57), (0.4431, 1.144, -17.08), (-0.7281, 2.265, -17.26), (0.172, 2.126, -17.33), (0.7142, 2.72, -16.34), (-0.5379, 1.379, -17.41), (-0.2668, 2.954, -16.67)], [], [(23, 7, 26, 30), (20, 19, 22), (5, 4, 10, 12), (3, 5, 12, 9), (10, 0, 2, 16), (9, 12, 18, 15), (6, 9, 15, 13), (1, 11, 17, 14), (0, 1, 14, 2), (11, 6, 13, 17), (12, 10, 16, 18), (13, 15, 22, 19), (14, 17, 24, 8), (17, 13, 19, 24), (18, 16, 23, 25), (16, 2, 7, 23), (2, 14, 8, 7), (15, 18, 25, 22), (20, 22, 25), (8, 24, 31, 27), (24, 20, 28, 31), (20, 25, 32, 28), (7, 8, 27, 26), (25, 23, 30, 32), (24, 19, 20), (30, 26, 21, 36), (32, 30, 36, 38), (27, 31, 37, 33), (26, 27, 33, 21), (31, 28, 34, 37), (28, 32, 38, 34), (33, 37, 42, 39), (21, 33, 39, 29), (37, 34, 40, 42), (34, 38, 43, 40), (36, 21, 29, 41), (38, 36, 41, 43), (41, 29, 35, 47), (43, 41, 47, 49), (39, 42, 48, 44), (29, 39, 44, 35), (42, 40, 45, 48), (40, 43, 49, 45), (35, 46, 47), (47, 46, 49), (46, 45, 49), (44, 46, 35), (44, 48, 46), (48, 45, 46)])
_uv = me_icosphere_003.uv_layers.new(name='UVMap')
_uv.uv.foreach_set('vector', [0.5, 0.2362, 0.4545, 0.1575, 0.4545, 0.1575, 0.5, 0.2362, 0.6364, 0.1575, 0.7273, 0.1575, 0.6818, 0.2362, 0.5909, 0.2362, 0.5, 0.2362, 0.5, 0.2362, 0.5909, 0.2362, 0.6818, 0.2362, 0.5909, 0.2362, 0.5909, 0.2362, 0.6818, 0.2362, 0.5, 0.2362, 0.4545, 0.1575, 0.4545, 0.1575, 0.5, 0.2362, 0.6818, 0.2362, 0.5909, 0.2362, 0.5909, 0.2362, 0.6818, 0.2362, 0.7273, 0.1575, 0.6818, 0.2362, 0.6818, 0.2362, 0.7273, 0.1575, 0.5, 0.07873, 0.5909, 0.07873, 0.5909, 0.07873, 0.5, 0.07873, 0.4545, 0.1575, 0.4091, 0.07873, 0.4091, 0.07873, 0.4545, 0.1575, 0.6818, 0.07873, 0.7273, 0.1575, 0.7273, 0.1575, 0.6818, 0.07873, 0.5909, 0.2362, 0.5, 0.2362, 0.5, 0.2362, 0.5909, 0.2362, 0.7273, 0.1575, 0.6818, 0.2362, 0.6818, 0.2362, 0.7273, 0.1575, 0.5, 0.07873, 0.5909, 0.07873, 0.5909, 0.07873, 0.5, 0.07873, 0.6818, 0.07873, 0.7273, 0.1575, 0.7273, 0.1575, 0.6818, 0.07873, 0.5909, 0.2362, 0.5, 0.2362, 0.5, 0.2362, 0.5909, 0.2362, 0.5, 0.2362, 0.4545, 0.1575, 0.4545, 0.1575, 0.5, 0.2362, 0.4545, 0.1575, 0.4091, 0.07873, 0.4091, 0.07873, 0.4545, 0.1575, 0.6818, 0.2362, 0.5909, 0.2362, 0.5909, 0.2362, 0.6818, 0.2362, 0.6364, 0.1575, 0.6818, 0.2362, 0.5909, 0.2362, 0.5, 0.07873, 0.5909, 0.07873, 0.5909, 0.07873, 0.5, 0.07873, 0.6818, 0.07873, 0.6364, 0.1575, 0.6364, 0.1575, 0.6818, 0.07873, 0.6364, 0.1575, 0.5909, 0.2362, 0.5909, 0.2362, 0.6364, 0.1575, 0.4545, 0.1575, 0.4091, 0.07873, 0.4091, 0.07873, 0.4545, 0.1575, 0.5909, 0.2362, 0.5, 0.2362, 0.5, 0.2362, 0.5909, 0.2362, 0.6818, 0.07873, 0.7273, 0.1575, 0.6364, 0.1575, 0.5, 0.2362, 0.4545, 0.1575, 0.4545, 0.1575, 0.5, 0.2362, 0.5909, 0.2362, 0.5, 0.2362, 0.5, 0.2362, 0.5909, 0.2362, 0.5, 0.07873, 0.5909, 0.07873, 0.5909, 0.07873, 0.5, 0.07873, 0.4545, 0.1575, 0.4091, 0.07873, 0.4091, 0.07873, 0.4545, 0.1575, 0.6818, 0.07873, 0.6364, 0.1575, 0.6364, 0.1575, 0.6818, 0.07873, 0.6364, 0.1575, 0.5909, 0.2362, 0.5909, 0.2362, 0.6364, 0.1575, 0.5, 0.07873, 0.5909, 0.07873, 0.5909, 0.07873, 0.5, 0.07873, 0.4545, 0.1575, 0.4091, 0.07873, 0.4091, 0.07873, 0.4545, 0.1575, 0.6818, 0.07873, 0.6364, 0.1575, 0.6364, 0.1575, 0.6818, 0.07873, 0.6364, 0.1575, 0.5909, 0.2362, 0.5909, 0.2362, 0.6364, 0.1575, 0.5, 0.2362, 0.4545, 0.1575, 0.4545, 0.1575, 0.5, 0.2362, 0.5909, 0.2362, 0.5, 0.2362, 0.5, 0.2362, 0.5909, 0.2362, 0.5, 0.2362, 0.4545, 0.1575, 0.4545, 0.1575, 0.5, 0.2362, 0.5909, 0.2362, 0.5, 0.2362, 0.5, 0.2362, 0.5909, 0.2362, 0.5, 0.07873, 0.5909, 0.07873, 0.5909, 0.07873, 0.5, 0.07873, 0.4545, 0.1575, 0.4091, 0.07873, 0.4091, 0.07873, 0.4545, 0.1575, 0.6818, 0.07873, 0.6364, 0.1575, 0.6364, 0.1575, 0.6818, 0.07873, 0.6364, 0.1575, 0.5909, 0.2362, 0.5909, 0.2362, 0.6364, 0.1575, 0.4545, 0.1575, 0.5455, 0.1575, 0.5, 0.2362, 0.5, 0.2362, 0.5455, 0.1575, 0.5909, 0.2362, 0.5455, 0.1575, 0.6364, 0.1575, 0.5909, 0.2362, 0.5, 0.07873, 0.5455, 0.1575, 0.4545, 0.1575, 0.5, 0.07873, 0.5909, 0.07873, 0.5455, 0.1575, 0.5909, 0.07873, 0.6364, 0.1575, 0.5455, 0.1575])
me_icosphere_003.materials.append(mat_material_005)
me_icosphere_003.update()

# ---- objects
ob_plane = bpy.data.objects.new('Plane', me_plane)
ob_icosphere = bpy.data.objects.new('Icosphere', me_icosphere)
ob_icosphere_005 = bpy.data.objects.new('Icosphere.005', me_icosphere_001)
ob_icosphere_001 = bpy.data.objects.new('Icosphere.001', me_icosphere_002)
ob_icosphere_002 = bpy.data.objects.new('Icosphere.002', me_icosphere_003)

# ---- transforms, parenting, visibility, modifiers, constraints
ob_plane.location = (-0.2957, 0.2915, 5.716)
ob_plane.rotation_euler = (3.208, 1.571, 0.0)
_m = ob_plane.modifiers.new('Subdivision', 'SUBSURF')
_m.levels = 3
_m = ob_plane.modifiers.new('Solidify', 'SOLIDIFY')
_m.thickness = 0.08
ob_icosphere.location = (-0.2134, 1.534, 5.681)
ob_icosphere.rotation_euler = (0.0, -0.0, -1.637)
ob_icosphere.scale = (0.5139, 0.5139, 0.5139)
ob_icosphere_005.location = (1.042, 2.412, 1.752)
ob_icosphere_005.rotation_euler = (-0.04109, -1.257, -1.573)
ob_icosphere_005.scale = (0.4402, 0.1468, 1.347)
ob_icosphere_001.location = (1.014, 0.403, 1.476)
ob_icosphere_001.rotation_euler = (-0.04109, -1.257, -4.487)
ob_icosphere_001.scale = (0.4402, 0.1468, 1.347)
ob_icosphere_002.location = (-0.2134, 1.534, 5.681)
ob_icosphere_002.rotation_euler = (0.0, -0.0, -1.637)
ob_icosphere_002.scale = (0.5139, 0.5139, 0.5139)

# ---- collection membership
col_collection.objects.link(ob_plane)
col_collection.objects.link(ob_icosphere)
col_collection.objects.link(ob_icosphere_005)
col_collection.objects.link(ob_icosphere_001)
col_collection.objects.link(ob_icosphere_002)

# ---- scene / render settings (as saved in the file)
scene.frame_start = 1; scene.frame_end = 250; scene.frame_set(2)
scene.render.engine = 'BLENDER_EEVEE_NEXT'
scene.cycles.sampling_pattern = 'TABULATED_SOBOL'
scene.cycles.use_light_tree = False
scene.view_settings.view_transform = 'Filmic'
bpy.context.view_layer.update()

# ---- added for rendering (the .blend has no active camera and no usable light): camera, sun
cam_auto = bpy.data.cameras.new('AutoCamera')
cam_auto.lens = 50.0
cam_auto.sensor_width = 36.0
cam_auto.clip_end = 1000.0
ob_auto_camera = bpy.data.objects.new('AutoCamera', cam_auto)
scene.collection.objects.link(ob_auto_camera)
ob_auto_camera.location = (11.6155, -12.0474, 11.3667)
ob_auto_camera.rotation_euler = (1.09748, -7.21219e-08, 0.694738)
scene.camera = ob_auto_camera
light_auto_sun = bpy.data.lights.new('AutoSun', 'SUN')
light_auto_sun.energy = 3.0
light_auto_sun.angle = 0.0523599
ob_auto_sun = bpy.data.objects.new('AutoSun', light_auto_sun)
scene.collection.objects.link(ob_auto_sun)
ob_auto_sun.rotation_euler = (0.872665, 0.174533, 0.523599)
bpy.context.view_layer.update()
